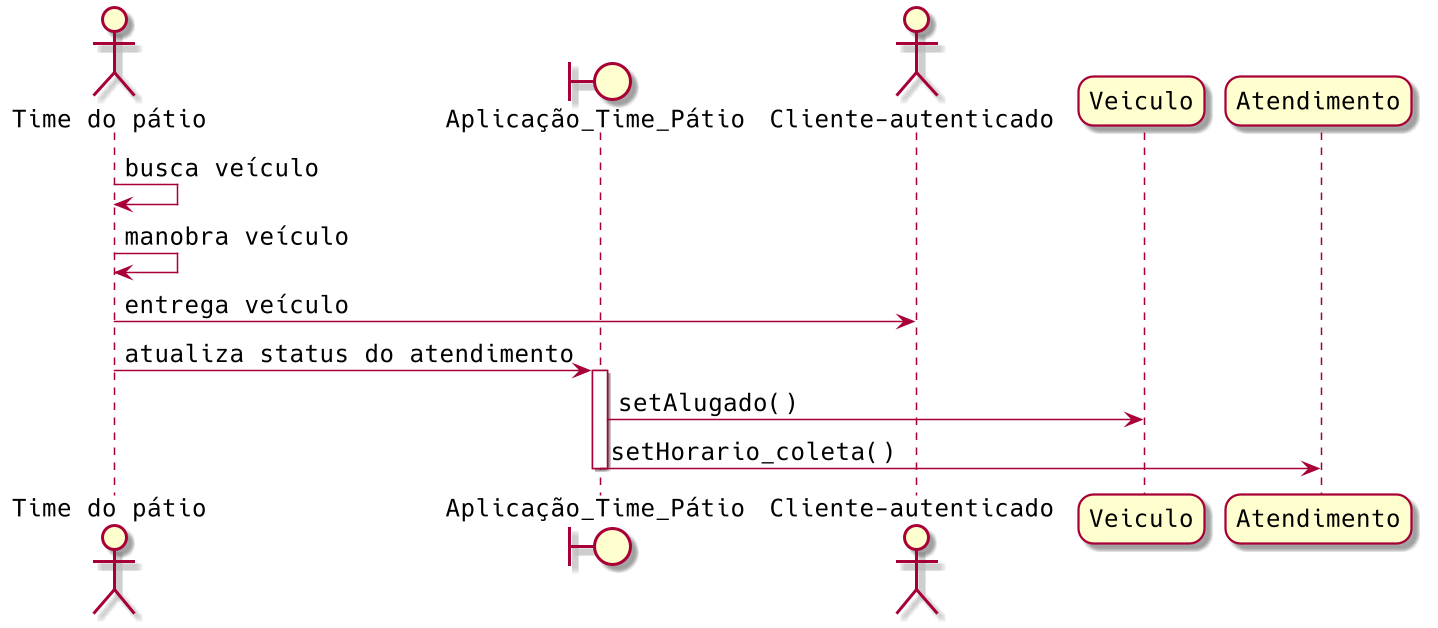

The diagram above was rendered by PlantUML. Its source (embedded in the PNG):
@startuml
' Configurações
  scale 1.5
  skinparam roundcorner 20
  skinparam classAttributeIconSize 12
  skinparam defaultFontSize 16
  skinparam defaultFontName Hack

' Ordens de entidades
actor "Time do pátio" as patime
boundary Aplicação_Time_Pátio as apatime
actor "Cliente-autenticado" as clator
participant Veiculo
participant Atendimento

' Conexões
patime -> patime: busca veículo
patime -> patime: manobra veículo
patime -> clator: entrega veículo
patime -> apatime: atualiza status do atendimento
activate apatime
apatime -> Veiculo: setAlugado()
apatime -> Atendimento: setHorario_coleta()
deactivate apatime
@enduml